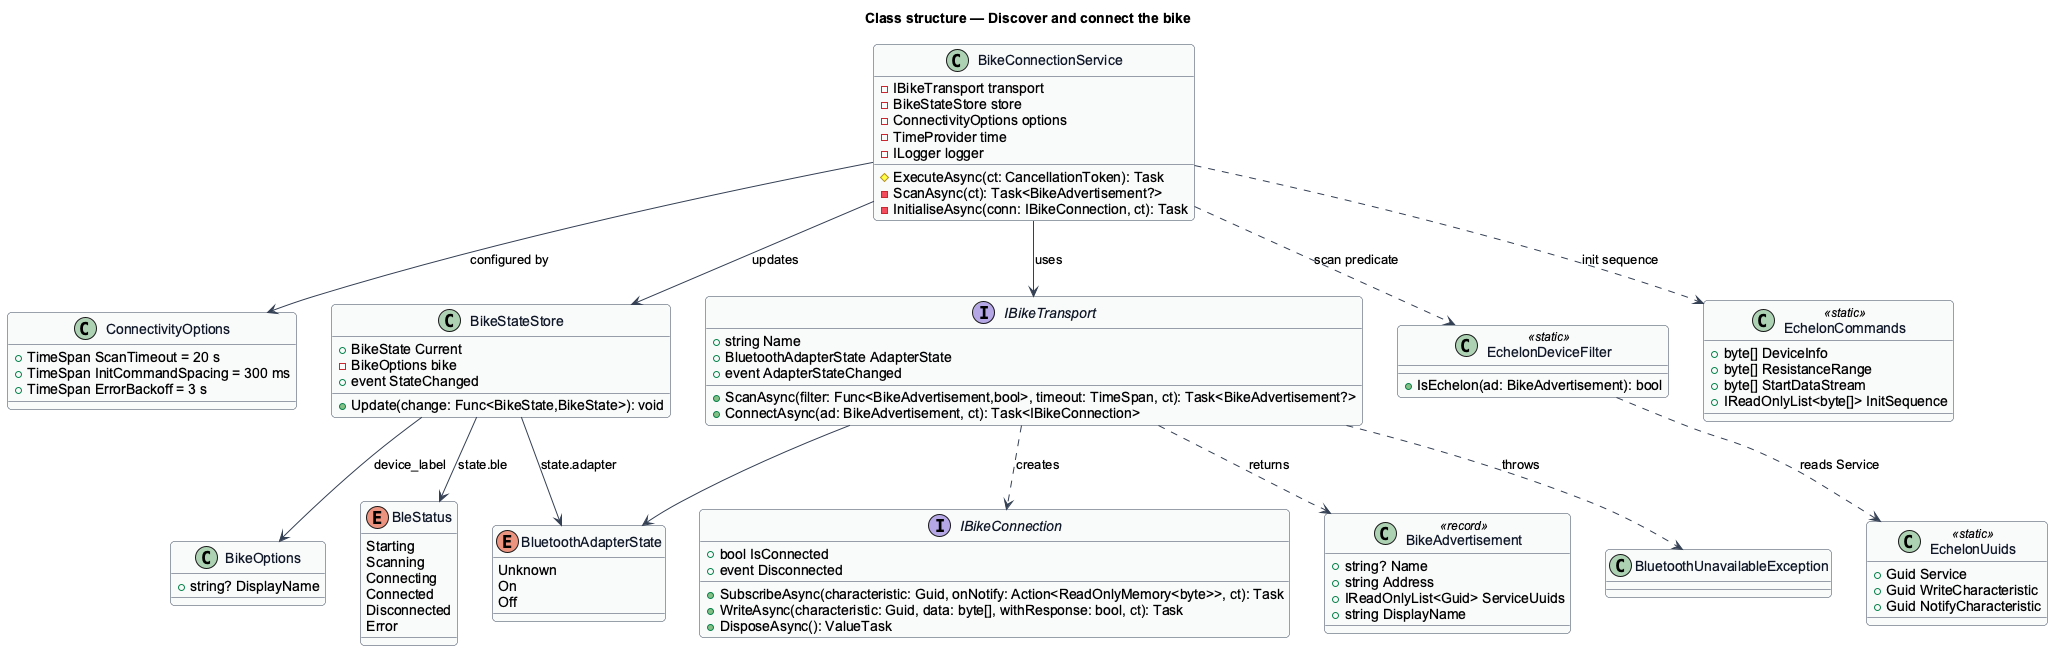

The diagram above was rendered by PlantUML. Its source (embedded in the PNG):
@startuml
skinparam backgroundColor #FFFFFF
skinparam shadowing false
skinparam roundcorner 8
skinparam defaultFontName Arial
skinparam ArrowColor #344054
skinparam class {
  BorderColor #344054
  FontColor #101828
  BackgroundColor #F9FAFB
}
title Class structure — Discover and connect the bike

class BikeConnectionService {
  -IBikeTransport transport
  -BikeStateStore store
  -ConnectivityOptions options
  -TimeProvider time
  -ILogger logger
  #ExecuteAsync(ct: CancellationToken): Task
  -ScanAsync(ct): Task<BikeAdvertisement?>
  -InitialiseAsync(conn: IBikeConnection, ct): Task
}

class BikeOptions {
  +string? DisplayName
}

enum BluetoothAdapterState {
  Unknown
  On
  Off
}

class ConnectivityOptions {
  +TimeSpan ScanTimeout = 20 s
  +TimeSpan InitCommandSpacing = 300 ms
  +TimeSpan ErrorBackoff = 3 s
}

interface IBikeTransport {
  +string Name
  +BluetoothAdapterState AdapterState
  +event AdapterStateChanged
  +ScanAsync(filter: Func<BikeAdvertisement,bool>, timeout: TimeSpan, ct): Task<BikeAdvertisement?>
  +ConnectAsync(ad: BikeAdvertisement, ct): Task<IBikeConnection>
}

interface IBikeConnection {
  +bool IsConnected
  +event Disconnected
  +SubscribeAsync(characteristic: Guid, onNotify: Action<ReadOnlyMemory<byte>>, ct): Task
  +WriteAsync(characteristic: Guid, data: byte[], withResponse: bool, ct): Task
  +DisposeAsync(): ValueTask
}

class BikeAdvertisement <<record>> {
  +string? Name
  +string Address
  +IReadOnlyList<Guid> ServiceUuids
  +string DisplayName
}

class EchelonDeviceFilter <<static>> {
  +IsEchelon(ad: BikeAdvertisement): bool
}

class EchelonUuids <<static>> {
  +Guid Service
  +Guid WriteCharacteristic
  +Guid NotifyCharacteristic
}

class EchelonCommands <<static>> {
  +byte[] DeviceInfo
  +byte[] ResistanceRange
  +byte[] StartDataStream
  +IReadOnlyList<byte[]> InitSequence
}

class BikeStateStore {
  +BikeState Current
  -BikeOptions bike
  +event StateChanged
  +Update(change: Func<BikeState,BikeState>): void
}

enum BleStatus {
  Starting
  Scanning
  Connecting
  Connected
  Disconnected
  Error
}

class BluetoothUnavailableException

BikeConnectionService --> IBikeTransport : uses
BikeConnectionService --> BikeStateStore : updates
BikeConnectionService --> ConnectivityOptions : configured by
BikeConnectionService ..> EchelonDeviceFilter : scan predicate
BikeConnectionService ..> EchelonCommands : init sequence
IBikeTransport ..> IBikeConnection : creates
IBikeTransport ..> BikeAdvertisement : returns
IBikeTransport ..> BluetoothUnavailableException : throws
EchelonDeviceFilter ..> EchelonUuids : reads Service
BikeStateStore --> BleStatus : state.ble
BikeStateStore --> BluetoothAdapterState : state.adapter
BikeStateStore --> BikeOptions : device_label
IBikeTransport --> BluetoothAdapterState
@enduml